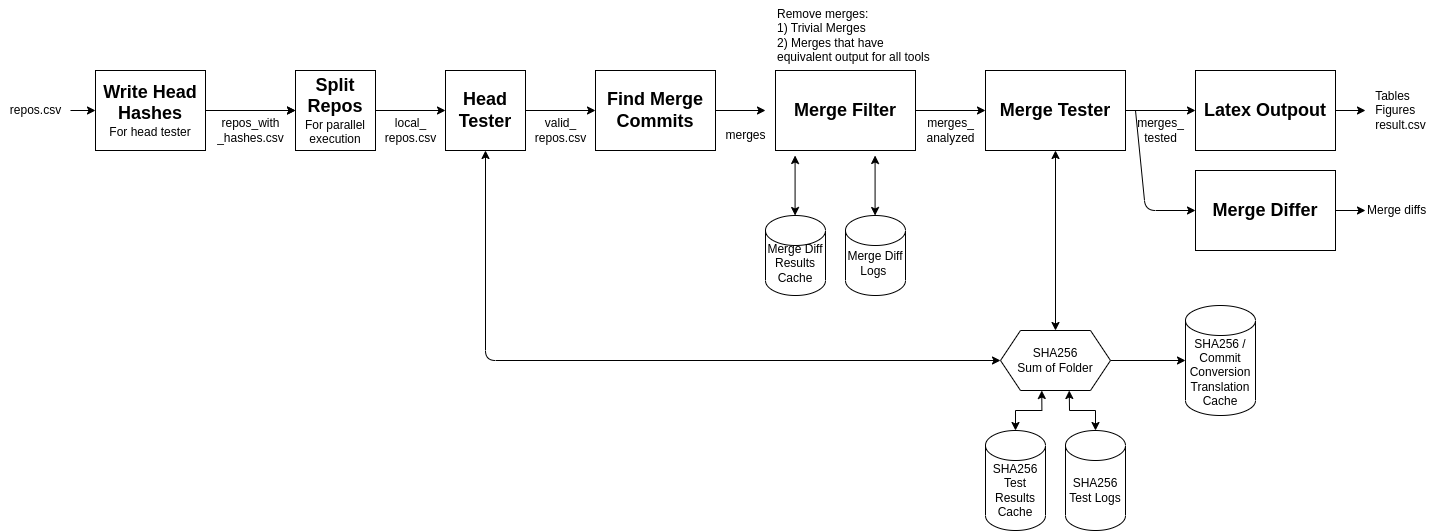

The diagram above was exported from draw.io. Its source (the exported page's mxGraphModel, read from the mxfile embedded in the PNG):
<mxGraphModel dx="3586" dy="1048" grid="1" gridSize="10" guides="1" tooltips="1" connect="1" arrows="1" fold="1" page="1" pageScale="1" pageWidth="850" pageHeight="1100" math="0" shadow="0">
  <root>
    <mxCell id="0" />
    <mxCell id="1" parent="0" />
    <mxCell id="vwvYcJAicQHUW44gDUUS-75" style="edgeStyle=orthogonalEdgeStyle;rounded=0;orthogonalLoop=1;jettySize=auto;html=1;exitX=1;exitY=0.5;exitDx=0;exitDy=0;entryX=0;entryY=0.5;entryDx=0;entryDy=0;" parent="1" source="vwvYcJAicQHUW44gDUUS-76" target="vwvYcJAicQHUW44gDUUS-78" edge="1">
      <mxGeometry relative="1" as="geometry" />
    </mxCell>
    <mxCell id="vwvYcJAicQHUW44gDUUS-76" value="&lt;b&gt;&lt;font style=&quot;font-size: 18px;&quot;&gt;Head Tester&lt;/font&gt;&lt;/b&gt;" style="rounded=0;whiteSpace=wrap;html=1;" parent="1" vertex="1">
      <mxGeometry x="120" y="550" width="80" height="80" as="geometry" />
    </mxCell>
    <mxCell id="vwvYcJAicQHUW44gDUUS-77" style="edgeStyle=orthogonalEdgeStyle;rounded=0;orthogonalLoop=1;jettySize=auto;html=1;exitX=1;exitY=0.5;exitDx=0;exitDy=0;entryX=0;entryY=0.5;entryDx=0;entryDy=0;" parent="1" source="vwvYcJAicQHUW44gDUUS-78" edge="1">
      <mxGeometry relative="1" as="geometry">
        <mxPoint x="440" y="590" as="targetPoint" />
      </mxGeometry>
    </mxCell>
    <mxCell id="vwvYcJAicQHUW44gDUUS-78" value="&lt;b&gt;&lt;font style=&quot;font-size: 18px;&quot;&gt;Find Merge Commits&lt;/font&gt;&lt;/b&gt;" style="rounded=0;whiteSpace=wrap;html=1;" parent="1" vertex="1">
      <mxGeometry x="270" y="550" width="120" height="80" as="geometry" />
    </mxCell>
    <mxCell id="vwvYcJAicQHUW44gDUUS-79" style="edgeStyle=orthogonalEdgeStyle;rounded=0;orthogonalLoop=1;jettySize=auto;html=1;exitX=1;exitY=0.5;exitDx=0;exitDy=0;entryX=0;entryY=0.5;entryDx=0;entryDy=0;" parent="1" target="vwvYcJAicQHUW44gDUUS-83" edge="1">
      <mxGeometry relative="1" as="geometry">
        <Array as="points">
          <mxPoint x="540" y="600" />
        </Array>
        <mxPoint x="450" y="600" as="sourcePoint" />
      </mxGeometry>
    </mxCell>
    <mxCell id="vwvYcJAicQHUW44gDUUS-111" style="edgeStyle=orthogonalEdgeStyle;rounded=0;orthogonalLoop=1;jettySize=auto;html=1;exitX=1;exitY=0.5;exitDx=0;exitDy=0;entryX=0;entryY=0.5;entryDx=0;entryDy=0;" parent="1" source="vwvYcJAicQHUW44gDUUS-83" target="vwvYcJAicQHUW44gDUUS-110" edge="1">
      <mxGeometry relative="1" as="geometry" />
    </mxCell>
    <mxCell id="vwvYcJAicQHUW44gDUUS-83" value="&lt;font style=&quot;font-size: 18px;&quot;&gt;&lt;b&gt;Merge Filter&lt;/b&gt;&lt;/font&gt;" style="rounded=0;whiteSpace=wrap;html=1;" parent="1" vertex="1">
      <mxGeometry x="450" y="550" width="140" height="80" as="geometry" />
    </mxCell>
    <mxCell id="vwvYcJAicQHUW44gDUUS-91" value="valid_&lt;br&gt;repos.csv" style="text;html=1;align=center;verticalAlign=middle;resizable=0;points=[];autosize=1;strokeColor=none;fillColor=none;" parent="1" vertex="1">
      <mxGeometry x="200" y="590" width="70" height="40" as="geometry" />
    </mxCell>
    <mxCell id="vwvYcJAicQHUW44gDUUS-92" value="merges" style="text;html=1;align=center;verticalAlign=middle;resizable=0;points=[];autosize=1;strokeColor=none;fillColor=none;" parent="1" vertex="1">
      <mxGeometry x="390" y="600" width="60" height="30" as="geometry" />
    </mxCell>
    <mxCell id="vwvYcJAicQHUW44gDUUS-93" value="merges_&lt;br&gt;analyzed" style="text;html=1;align=center;verticalAlign=middle;resizable=0;points=[];autosize=1;strokeColor=none;fillColor=none;" parent="1" vertex="1">
      <mxGeometry x="590" y="590" width="70" height="40" as="geometry" />
    </mxCell>
    <mxCell id="vwvYcJAicQHUW44gDUUS-96" value="merges_&lt;br&gt;tested" style="text;html=1;align=center;verticalAlign=middle;resizable=0;points=[];autosize=1;strokeColor=none;fillColor=none;" parent="1" vertex="1">
      <mxGeometry x="800" y="590" width="70" height="40" as="geometry" />
    </mxCell>
    <mxCell id="vwvYcJAicQHUW44gDUUS-98" style="edgeStyle=orthogonalEdgeStyle;rounded=0;orthogonalLoop=1;jettySize=auto;html=1;exitX=1;exitY=0.5;exitDx=0;exitDy=0;entryX=0;entryY=0.5;entryDx=0;entryDy=0;" parent="1" source="vwvYcJAicQHUW44gDUUS-99" target="vwvYcJAicQHUW44gDUUS-76" edge="1">
      <mxGeometry relative="1" as="geometry" />
    </mxCell>
    <mxCell id="vwvYcJAicQHUW44gDUUS-99" value="&lt;font style=&quot;font-size: 18px;&quot;&gt;&lt;b&gt;Split Repos&lt;br&gt;&lt;/b&gt;&lt;/font&gt;For parallel&lt;br&gt;execution" style="rounded=0;whiteSpace=wrap;html=1;" parent="1" vertex="1">
      <mxGeometry x="-30" y="550" width="80" height="80" as="geometry" />
    </mxCell>
    <mxCell id="vwvYcJAicQHUW44gDUUS-100" value="local_&lt;br&gt;repos.csv" style="text;html=1;align=center;verticalAlign=middle;resizable=0;points=[];autosize=1;strokeColor=none;fillColor=none;" parent="1" vertex="1">
      <mxGeometry x="50" y="590" width="70" height="40" as="geometry" />
    </mxCell>
    <mxCell id="vwvYcJAicQHUW44gDUUS-101" style="edgeStyle=orthogonalEdgeStyle;rounded=0;orthogonalLoop=1;jettySize=auto;html=1;exitX=1;exitY=0.5;exitDx=0;exitDy=0;entryX=0;entryY=0.5;entryDx=0;entryDy=0;" parent="1" source="vwvYcJAicQHUW44gDUUS-102" target="vwvYcJAicQHUW44gDUUS-99" edge="1">
      <mxGeometry relative="1" as="geometry" />
    </mxCell>
    <mxCell id="4" value="" style="edgeStyle=none;html=1;" parent="1" source="vwvYcJAicQHUW44gDUUS-102" target="vwvYcJAicQHUW44gDUUS-99" edge="1">
      <mxGeometry relative="1" as="geometry" />
    </mxCell>
    <mxCell id="vwvYcJAicQHUW44gDUUS-102" value="&lt;font&gt;&lt;b style=&quot;font-size: 18px;&quot;&gt;Write Head Hashes&lt;/b&gt;&lt;br&gt;&lt;font style=&quot;font-size: 12px;&quot;&gt;For head tester&lt;/font&gt;&lt;br&gt;&lt;/font&gt;" style="rounded=0;whiteSpace=wrap;html=1;" parent="1" vertex="1">
      <mxGeometry x="-230" y="550" width="110" height="80" as="geometry" />
    </mxCell>
    <mxCell id="vwvYcJAicQHUW44gDUUS-103" value="repos_with&lt;br&gt;_hashes.csv" style="text;html=1;align=center;verticalAlign=middle;resizable=0;points=[];autosize=1;strokeColor=none;fillColor=none;" parent="1" vertex="1">
      <mxGeometry x="-120" y="590" width="90" height="40" as="geometry" />
    </mxCell>
    <mxCell id="vwvYcJAicQHUW44gDUUS-104" value="" style="edgeStyle=orthogonalEdgeStyle;rounded=0;orthogonalLoop=1;jettySize=auto;html=1;" parent="1" source="vwvYcJAicQHUW44gDUUS-105" target="vwvYcJAicQHUW44gDUUS-102" edge="1">
      <mxGeometry relative="1" as="geometry" />
    </mxCell>
    <mxCell id="vwvYcJAicQHUW44gDUUS-105" value="repos.csv" style="text;html=1;align=center;verticalAlign=middle;resizable=0;points=[];autosize=1;strokeColor=none;fillColor=none;" parent="1" vertex="1">
      <mxGeometry x="-325" y="575" width="70" height="30" as="geometry" />
    </mxCell>
    <mxCell id="vwvYcJAicQHUW44gDUUS-108" value="Remove merges:&lt;br&gt;1) Trivial Merges&lt;br&gt;2) Merges that have &lt;br&gt;equivalent output for all tools" style="text;html=1;align=left;verticalAlign=middle;resizable=0;points=[];autosize=1;strokeColor=none;fillColor=none;" parent="1" vertex="1">
      <mxGeometry x="450" y="480" width="180" height="70" as="geometry" />
    </mxCell>
    <mxCell id="vwvYcJAicQHUW44gDUUS-121" style="edgeStyle=orthogonalEdgeStyle;rounded=0;orthogonalLoop=1;jettySize=auto;html=1;exitX=1;exitY=0.5;exitDx=0;exitDy=0;entryX=0;entryY=0.5;entryDx=0;entryDy=0;" parent="1" source="vwvYcJAicQHUW44gDUUS-110" target="vwvYcJAicQHUW44gDUUS-117" edge="1">
      <mxGeometry relative="1" as="geometry" />
    </mxCell>
    <mxCell id="14" style="edgeStyle=none;html=1;entryX=0;entryY=0.5;entryDx=0;entryDy=0;" edge="1" parent="1" target="5">
      <mxGeometry relative="1" as="geometry">
        <mxPoint x="810" y="590" as="sourcePoint" />
        <Array as="points">
          <mxPoint x="820" y="690" />
        </Array>
      </mxGeometry>
    </mxCell>
    <mxCell id="vwvYcJAicQHUW44gDUUS-110" value="&lt;font style=&quot;font-size: 18px;&quot;&gt;&lt;b&gt;Merge Tester&lt;/b&gt;&lt;/font&gt;" style="rounded=0;whiteSpace=wrap;html=1;" parent="1" vertex="1">
      <mxGeometry x="660" y="550" width="140" height="80" as="geometry" />
    </mxCell>
    <mxCell id="vwvYcJAicQHUW44gDUUS-118" style="edgeStyle=orthogonalEdgeStyle;rounded=0;orthogonalLoop=1;jettySize=auto;html=1;exitX=1;exitY=0.5;exitDx=0;exitDy=0;" parent="1" source="vwvYcJAicQHUW44gDUUS-117" edge="1">
      <mxGeometry relative="1" as="geometry">
        <mxPoint x="1040" y="589.8888888888889" as="targetPoint" />
      </mxGeometry>
    </mxCell>
    <mxCell id="vwvYcJAicQHUW44gDUUS-117" value="&lt;font style=&quot;font-size: 18px;&quot;&gt;&lt;b&gt;Latex Outpout&lt;/b&gt;&lt;/font&gt;" style="rounded=0;whiteSpace=wrap;html=1;" parent="1" vertex="1">
      <mxGeometry x="870" y="550" width="140" height="80" as="geometry" />
    </mxCell>
    <mxCell id="vwvYcJAicQHUW44gDUUS-122" value="&lt;div style=&quot;text-align: left;&quot;&gt;&lt;span style=&quot;background-color: initial;&quot;&gt;Tables&lt;/span&gt;&lt;/div&gt;&lt;div style=&quot;text-align: left;&quot;&gt;&lt;span style=&quot;background-color: initial;&quot;&gt;Figures&lt;/span&gt;&lt;/div&gt;&lt;div style=&quot;text-align: left;&quot;&gt;&lt;span style=&quot;background-color: initial;&quot;&gt;result.csv&lt;/span&gt;&lt;/div&gt;" style="text;html=1;align=center;verticalAlign=middle;resizable=0;points=[];autosize=1;strokeColor=none;fillColor=none;" parent="1" vertex="1">
      <mxGeometry x="1040" y="560" width="70" height="60" as="geometry" />
    </mxCell>
    <mxCell id="vwvYcJAicQHUW44gDUUS-124" value="Merge Diff Results Cache" style="shape=cylinder3;whiteSpace=wrap;html=1;boundedLbl=1;backgroundOutline=1;size=15;" parent="1" vertex="1">
      <mxGeometry x="440" y="695" width="60" height="80" as="geometry" />
    </mxCell>
    <mxCell id="vwvYcJAicQHUW44gDUUS-125" value="" style="endArrow=classic;startArrow=classic;html=1;rounded=0;exitX=0.5;exitY=1;exitDx=0;exitDy=0;exitPerimeter=0;entryX=0.5;entryY=0;entryDx=0;entryDy=0;" parent="1" edge="1">
      <mxGeometry width="50" height="50" relative="1" as="geometry">
        <mxPoint x="469.58000000000004" y="635" as="sourcePoint" />
        <mxPoint x="469.58000000000004" y="695" as="targetPoint" />
        <Array as="points" />
      </mxGeometry>
    </mxCell>
    <mxCell id="vwvYcJAicQHUW44gDUUS-126" value="Merge Diff Logs&amp;nbsp;" style="shape=cylinder3;whiteSpace=wrap;html=1;boundedLbl=1;backgroundOutline=1;size=15;" parent="1" vertex="1">
      <mxGeometry x="520" y="695" width="60" height="80" as="geometry" />
    </mxCell>
    <mxCell id="vwvYcJAicQHUW44gDUUS-127" value="" style="endArrow=classic;startArrow=classic;html=1;rounded=0;exitX=0.5;exitY=1;exitDx=0;exitDy=0;exitPerimeter=0;entryX=0.5;entryY=0;entryDx=0;entryDy=0;" parent="1" edge="1">
      <mxGeometry width="50" height="50" relative="1" as="geometry">
        <mxPoint x="549.58" y="635" as="sourcePoint" />
        <mxPoint x="549.58" y="695" as="targetPoint" />
        <Array as="points" />
      </mxGeometry>
    </mxCell>
    <mxCell id="vwvYcJAicQHUW44gDUUS-137" style="edgeStyle=orthogonalEdgeStyle;rounded=0;orthogonalLoop=1;jettySize=auto;html=1;exitX=0.375;exitY=1;exitDx=0;exitDy=0;entryX=0.5;entryY=0;entryDx=0;entryDy=0;entryPerimeter=0;startArrow=classic;startFill=1;" parent="1" source="vwvYcJAicQHUW44gDUUS-129" target="vwvYcJAicQHUW44gDUUS-135" edge="1">
      <mxGeometry relative="1" as="geometry" />
    </mxCell>
    <mxCell id="vwvYcJAicQHUW44gDUUS-141" style="edgeStyle=orthogonalEdgeStyle;rounded=0;orthogonalLoop=1;jettySize=auto;html=1;exitX=0.625;exitY=1;exitDx=0;exitDy=0;entryX=0.5;entryY=0;entryDx=0;entryDy=0;entryPerimeter=0;startArrow=classic;startFill=1;" parent="1" source="vwvYcJAicQHUW44gDUUS-129" target="vwvYcJAicQHUW44gDUUS-139" edge="1">
      <mxGeometry relative="1" as="geometry" />
    </mxCell>
    <mxCell id="3" style="edgeStyle=none;html=1;exitX=1;exitY=0.5;exitDx=0;exitDy=0;entryX=0;entryY=0.5;entryDx=0;entryDy=0;entryPerimeter=0;" parent="1" source="vwvYcJAicQHUW44gDUUS-129" target="2" edge="1">
      <mxGeometry relative="1" as="geometry" />
    </mxCell>
    <mxCell id="vwvYcJAicQHUW44gDUUS-129" value="SHA256 &lt;br&gt;Sum of Folder" style="shape=hexagon;perimeter=hexagonPerimeter2;whiteSpace=wrap;html=1;fixedSize=1;" parent="1" vertex="1">
      <mxGeometry x="675" y="810" width="110" height="60" as="geometry" />
    </mxCell>
    <mxCell id="vwvYcJAicQHUW44gDUUS-132" value="" style="endArrow=classic;startArrow=classic;html=1;rounded=0;entryX=0.5;entryY=1;entryDx=0;entryDy=0;exitX=0.5;exitY=0;exitDx=0;exitDy=0;" parent="1" source="vwvYcJAicQHUW44gDUUS-129" target="vwvYcJAicQHUW44gDUUS-110" edge="1">
      <mxGeometry width="50" height="50" relative="1" as="geometry">
        <mxPoint x="360" y="700" as="sourcePoint" />
        <mxPoint x="410" y="650" as="targetPoint" />
      </mxGeometry>
    </mxCell>
    <mxCell id="vwvYcJAicQHUW44gDUUS-133" value="" style="endArrow=classic;startArrow=classic;html=1;rounded=1;entryX=0.5;entryY=1;entryDx=0;entryDy=0;exitX=0;exitY=0.5;exitDx=0;exitDy=0;" parent="1" source="vwvYcJAicQHUW44gDUUS-129" target="vwvYcJAicQHUW44gDUUS-76" edge="1">
      <mxGeometry width="50" height="50" relative="1" as="geometry">
        <mxPoint x="940" y="830" as="sourcePoint" />
        <mxPoint x="940" y="645" as="targetPoint" />
        <Array as="points">
          <mxPoint x="160" y="840" />
        </Array>
      </mxGeometry>
    </mxCell>
    <mxCell id="vwvYcJAicQHUW44gDUUS-135" value="SHA256&lt;br&gt;Test Results&lt;br&gt;Cache" style="shape=cylinder3;whiteSpace=wrap;html=1;boundedLbl=1;backgroundOutline=1;size=15;" parent="1" vertex="1">
      <mxGeometry x="660" y="910" width="60" height="100" as="geometry" />
    </mxCell>
    <mxCell id="vwvYcJAicQHUW44gDUUS-139" value="SHA256&lt;br&gt;Test Logs" style="shape=cylinder3;whiteSpace=wrap;html=1;boundedLbl=1;backgroundOutline=1;size=15;" parent="1" vertex="1">
      <mxGeometry x="740" y="910" width="60" height="100" as="geometry" />
    </mxCell>
    <mxCell id="2" value="SHA256 / Commit Conversion&lt;br&gt;Translation Cache" style="shape=cylinder3;whiteSpace=wrap;html=1;boundedLbl=1;backgroundOutline=1;size=15;" parent="1" vertex="1">
      <mxGeometry x="860" y="785" width="70" height="110" as="geometry" />
    </mxCell>
    <mxCell id="13" value="" style="edgeStyle=none;rounded=1;html=1;" parent="1" source="5" target="12" edge="1">
      <mxGeometry relative="1" as="geometry" />
    </mxCell>
    <mxCell id="5" value="&lt;font style=&quot;font-size: 18px;&quot;&gt;&lt;b&gt;Merge Differ&lt;/b&gt;&lt;/font&gt;" style="rounded=0;whiteSpace=wrap;html=1;" parent="1" vertex="1">
      <mxGeometry x="870" y="650" width="140" height="80" as="geometry" />
    </mxCell>
    <mxCell id="12" value="Merge diffs" style="text;html=1;align=left;verticalAlign=middle;resizable=0;points=[];autosize=1;strokeColor=none;fillColor=none;" parent="1" vertex="1">
      <mxGeometry x="1040" y="675" width="80" height="30" as="geometry" />
    </mxCell>
  </root>
</mxGraphModel>